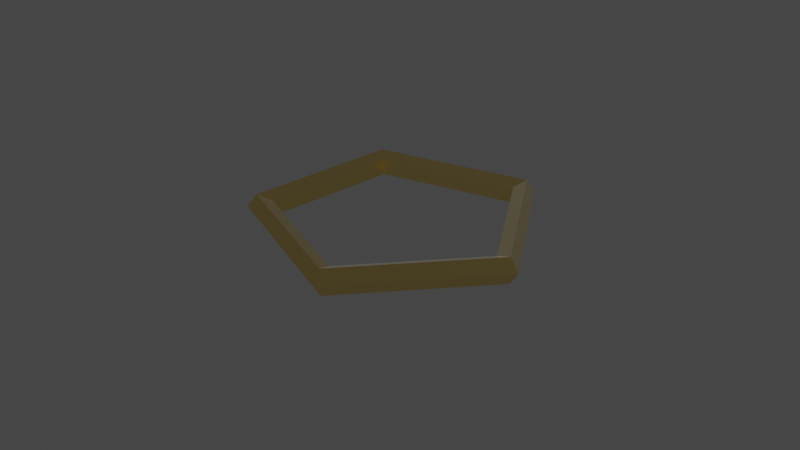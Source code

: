 # Source: Brass_Pentagon.blend  (saved by Blender 3.3.6; exported with 4.5.12 LTS)
import bpy
from mathutils import Matrix  # noqa: F401  (used for matrix-valued properties, if any)

bpy.ops.wm.read_factory_settings(use_empty=True)
scene = bpy.context.scene
scene.name = 'Scene'

# ---- collections
col_collection = bpy.data.collections.new('Collection'); scene.collection.children.link(col_collection)

# ---- images (referenced by path relative to the original .blend; pixels are not part of the script)
import os
ASSET_DIR = os.environ.get("B2B_ASSET_DIR", "")  # directory of the original .blend (textures are referenced by path, not embedded)
HERE = os.path.dirname(os.path.abspath(__file__))  # packed textures are extracted next to this script under _unpacked/

def load_image(name, relpath, width, height, colorspace="sRGB"):
    """Load a texture the original file referenced (path relative to the .blend, or extracted next to this script)."""
    p = next((c for c in (os.path.join(HERE, relpath), os.path.join(ASSET_DIR, relpath)) if relpath and os.path.exists(c)), "")
    if p:
        img = bpy.data.images.load(p, check_existing=True)
        img.name = name
    else:  # same state as the original file: an image datablock whose file is absent (Cycles renders it pink)
        img = bpy.data.images.new(name, width, height)
        img.source = "FILE"
        img.filepath = "//" + (relpath or name)
    img.colorspace_settings.name = colorspace
    return img
img_metalspottydiscoloration001_col_1k_metalness_jpg = load_image('MetalSpottyDiscoloration001_COL_1K_METALNESS.jpg', 'Textures/MetalSpottyDiscoloration001_COL_1K_METALNESS.jpg', 1024, 1024, 'sRGB')

# ---- materials (node trees are filled in below, after node groups)
mat_brass = bpy.data.materials.new('Brass')
mat_brass.use_transparent_shadow = False

# ---- material node trees
mat_brass.use_nodes = True; mat_brass.node_tree.nodes.clear()
_N = mat_brass.node_tree.nodes; _L = mat_brass.node_tree.links
n0 = _N.new('ShaderNodeDisplacement'); n0.name = 'Displacement'; n0.location = (341, 426)
n0.inputs[2].default_value = 0.005
n1 = _N.new('ShaderNodeBsdfPrincipled'); n1.name = 'Principled BSDF'; n1.location = (4, 549)
n1.distribution = 'GGX'
n1.subsurface_method = 'RANDOM_WALK_SKIN'
n1.inputs[1].default_value = 1.0
n1.inputs[2].default_value = 0.1
n1.inputs[3].default_value = 1.45
n1.inputs[24].default_value = 0.1
n1.inputs[27].default_value = (0.0, 0.0, 0.0, 1.0)
n1.inputs[28].default_value = 1.0
n2 = _N.new('ShaderNodeTexImage'); n2.name = 'Image Texture'; n2.location = (-656, 485)
n2.image = img_metalspottydiscoloration001_col_1k_metalness_jpg
n3 = _N.new('ShaderNodeHueSaturation'); n3.name = 'Hue Saturation Value'; n3.location = (-368, 369)
n3.inputs[0].default_value = 0.6
n3.inputs[1].default_value = 1.6
n3.inputs[2].default_value = 1.4
n4 = _N.new('ShaderNodeMix'); n4.name = 'Mix'; n4.location = (-184, 344)
n4.data_type = 'RGBA'
n4.blend_type = 'COLOR'
n4.inputs[0].default_value = 0.6
n4.inputs[7].default_value = (0.4526, 0.4056, 0.01631, 1.0)
n5 = _N.new('ShaderNodeOutputMaterial'); n5.name = 'Material Output'; n5.location = (515, 552)
_L.new(n1.outputs[0], n5.inputs[0])
_L.new(n0.outputs[0], n5.inputs[2])
_L.new(n2.outputs[0], n0.inputs[0])
_L.new(n2.outputs[0], n3.inputs[4])
_L.new(n3.outputs[0], n4.inputs[6])
_L.new(n4.outputs[2], n1.inputs[0])
n5.is_active_output = True

# ---- world
world_world = bpy.data.worlds.new('World'); scene.world = world_world
world_world.use_nodes = True; world_world.node_tree.nodes.clear()
_N = world_world.node_tree.nodes; _L = world_world.node_tree.links
n0 = _N.new('ShaderNodeOutputWorld'); n0.name = 'World Output'; n0.location = (300, 300)
n1 = _N.new('ShaderNodeBackground'); n1.name = 'Background'; n1.location = (10, 300)
n1.inputs[0].default_value = (0.05088, 0.05088, 0.05088, 1.0)
_L.new(n1.outputs[0], n0.inputs[0])
n0.is_active_output = True
world_world.color = (0.05088, 0.05088, 0.05088)
world_world.use_sun_shadow = False
world_world.sun_shadow_jitter_overblur = 0.0

# ---- cameras
cam_camera = bpy.data.cameras.new('Camera')
cam_camera.clip_end = 100.0
cam_camera.ortho_scale = 7.314

# ---- lights
light_light = bpy.data.lights.new('Light', 'POINT')
light_light.transmission_factor = 0.0
light_light.energy = 1000.0
light_light.shadow_soft_size = 0.1
light_light.shadow_maximum_resolution = 0.006
light_light.use_absolute_resolution = True

# ---- meshes
me_torus = bpy.data.meshes.new('Torus')
me_torus.from_pydata([(1.6, 0.0, 0.0), (1.496, 0.0, 0.1427), (1.329, 0.0, 0.08817), (1.329, 0.0, -0.08817), (1.496, 0.0, -0.1427), (0.4944, 1.522, 0.0), (0.4624, 1.423, 0.1427), (0.4106, 1.264, 0.08817), (0.4106, 1.264, -0.08817), (0.4624, 1.423, -0.1427), (-1.294, 0.9405, 0.0), (-1.211, 0.8795, 0.1427), (-1.075, 0.781, 0.08817), (-1.075, 0.781, -0.08817), (-1.211, 0.8795, -0.1427), (-1.294, -0.9405, 0.0), (-1.211, -0.8795, 0.1427), (-1.075, -0.781, 0.08817), (-1.075, -0.781, -0.08817), (-1.211, -0.8795, -0.1427), (0.4944, -1.522, 0.0), (0.4624, -1.423, 0.1427), (0.4106, -1.264, 0.08817), (0.4106, -1.264, -0.08817), (0.4624, -1.423, -0.1427)], [], [(0, 5, 6, 1), (1, 6, 7, 2), (2, 7, 8, 3), (3, 8, 9, 4), (4, 9, 5, 0), (5, 10, 11, 6), (6, 11, 12, 7), (7, 12, 13, 8), (8, 13, 14, 9), (9, 14, 10, 5), (10, 15, 16, 11), (11, 16, 17, 12), (12, 17, 18, 13), (13, 18, 19, 14), (14, 19, 15, 10), (15, 20, 21, 16), (16, 21, 22, 17), (17, 22, 23, 18), (18, 23, 24, 19), (19, 24, 20, 15), (20, 0, 1, 21), (21, 1, 2, 22), (22, 2, 3, 23), (23, 3, 4, 24), (24, 4, 0, 20)])
_uv = me_torus.uv_layers.new(name='UVMap')
_uv.uv.foreach_set('vector', [0.9054, 0.1462, 1.674, -0.6048, 1.716, -0.5613, 0.9479, 0.1897, 0.9479, 0.1897, 1.716, -0.5613, 1.759, -0.5178, 0.9904, 0.2332, 0.7779, 0.01577, 1.546, -0.7352, 1.589, -0.6917, 0.8204, 0.05926, 0.8204, 0.05926, 1.589, -0.6917, 1.631, -0.6483, 0.8629, 0.1028, 0.8629, 0.1028, 1.631, -0.6483, 1.674, -0.6048, 0.9054, 0.1462, 1.674, -0.6048, 2.442, -1.356, 2.484, -1.312, 1.716, -0.5613, 1.716, -0.5613, 2.484, -1.312, 2.527, -1.269, 1.759, -0.5178, 1.546, -0.7352, 2.314, -1.486, 2.357, -1.443, 1.589, -0.6917, 1.589, -0.6917, 2.357, -1.443, 2.399, -1.399, 1.631, -0.6483, 1.631, -0.6483, 2.399, -1.399, 2.442, -1.356, 1.674, -0.6048, -1.399, 2.399, -0.6312, 1.648, -0.5886, 1.692, -1.357, 2.443, -1.357, 2.443, -0.5886, 1.692, -0.5461, 1.735, -1.314, 2.486, -1.527, 2.269, -0.7587, 1.518, -0.7162, 1.561, -1.484, 2.312, -1.484, 2.312, -0.7162, 1.561, -0.6737, 1.605, -1.442, 2.356, -1.442, 2.356, -0.6737, 1.605, -0.6312, 1.648, -1.399, 2.399, -0.6312, 1.648, 0.1371, 0.8972, 0.1796, 0.9407, -0.5886, 1.692, -0.5886, 1.692, 0.1796, 0.9407, 0.2221, 0.9842, -0.5461, 1.735, -0.7587, 1.518, 0.009582, 0.7668, 0.05209, 0.8103, -0.7162, 1.561, -0.7162, 1.561, 0.05209, 0.8103, 0.09461, 0.8538, -0.6737, 1.605, -0.6737, 1.605, 0.09461, 0.8538, 0.1371, 0.8972, -0.6312, 1.648, 0.1371, 0.8972, 0.9054, 0.1462, 0.9479, 0.1897, 0.1796, 0.9407, 0.1796, 0.9407, 0.9479, 0.1897, 0.9904, 0.2332, 0.2221, 0.9842, 0.009582, 0.7668, 0.7779, 0.01577, 0.8204, 0.05926, 0.05209, 0.8103, 0.05209, 0.8103, 0.8204, 0.05926, 0.8629, 0.1028, 0.09461, 0.8538, 0.09461, 0.8538, 0.8629, 0.1028, 0.9054, 0.1462, 0.1371, 0.8972])
_ca = me_torus.color_attributes.new('Col', 'BYTE_COLOR', 'CORNER')
_ca.data.foreach_set('color', [1.0, 1.0, 1.0, 1.0, 1.0, 1.0, 1.0, 1.0, 1.0, 1.0, 1.0, 1.0, 1.0, 1.0, 1.0, 1.0, 1.0, 1.0, 1.0, 1.0, 1.0, 1.0, 1.0, 1.0, 1.0, 1.0, 1.0, 1.0, 1.0, 1.0, 1.0, 1.0, 1.0, 1.0, 1.0, 1.0, 1.0, 1.0, 1.0, 1.0, 1.0, 1.0, 1.0, 1.0, 1.0, 1.0, 1.0, 1.0, 1.0, 1.0, 1.0, 1.0, 1.0, 1.0, 1.0, 1.0, 1.0, 1.0, 1.0, 1.0, 1.0, 1.0, 1.0, 1.0, 1.0, 1.0, 1.0, 1.0, 1.0, 1.0, 1.0, 1.0, 1.0, 1.0, 1.0, 1.0, 1.0, 1.0, 1.0, 1.0, 1.0, 1.0, 1.0, 1.0, 1.0, 1.0, 1.0, 1.0, 1.0, 1.0, 1.0, 1.0, 1.0, 1.0, 1.0, 1.0, 1.0, 1.0, 1.0, 1.0, 1.0, 1.0, 1.0, 1.0, 1.0, 1.0, 1.0, 1.0, 1.0, 1.0, 1.0, 1.0, 1.0, 1.0, 1.0, 1.0, 1.0, 1.0, 1.0, 1.0, 1.0, 1.0, 1.0, 1.0, 1.0, 1.0, 1.0, 1.0, 1.0, 1.0, 1.0, 1.0, 1.0, 1.0, 1.0, 1.0, 1.0, 1.0, 1.0, 1.0, 1.0, 1.0, 1.0, 1.0, 1.0, 1.0, 1.0, 1.0, 1.0, 1.0, 1.0, 1.0, 1.0, 1.0, 1.0, 1.0, 1.0, 1.0, 1.0, 1.0, 1.0, 1.0, 1.0, 1.0, 1.0, 1.0, 1.0, 1.0, 1.0, 1.0, 1.0, 1.0, 1.0, 1.0, 1.0, 1.0, 1.0, 1.0, 1.0, 1.0, 1.0, 1.0, 1.0, 1.0, 1.0, 1.0, 1.0, 1.0, 1.0, 1.0, 1.0, 1.0, 1.0, 1.0, 1.0, 1.0, 1.0, 1.0, 1.0, 1.0, 1.0, 1.0, 1.0, 1.0, 1.0, 1.0, 1.0, 1.0, 1.0, 1.0, 1.0, 1.0, 1.0, 1.0, 1.0, 1.0, 1.0, 1.0, 1.0, 1.0, 1.0, 1.0, 1.0, 1.0, 1.0, 1.0, 1.0, 1.0, 1.0, 1.0, 1.0, 1.0, 1.0, 1.0, 1.0, 1.0, 1.0, 1.0, 1.0, 1.0, 1.0, 1.0, 1.0, 1.0, 1.0, 1.0, 1.0, 1.0, 1.0, 1.0, 1.0, 1.0, 1.0, 1.0, 1.0, 1.0, 1.0, 1.0, 1.0, 1.0, 1.0, 1.0, 1.0, 1.0, 1.0, 1.0, 1.0, 1.0, 1.0, 1.0, 1.0, 1.0, 1.0, 1.0, 1.0, 1.0, 1.0, 1.0, 1.0, 1.0, 1.0, 1.0, 1.0, 1.0, 1.0, 1.0, 1.0, 1.0, 1.0, 1.0, 1.0, 1.0, 1.0, 1.0, 1.0, 1.0, 1.0, 1.0, 1.0, 1.0, 1.0, 1.0, 1.0, 1.0, 1.0, 1.0, 1.0, 1.0, 1.0, 1.0, 1.0, 1.0, 1.0, 1.0, 1.0, 1.0, 1.0, 1.0, 1.0, 1.0, 1.0, 1.0, 1.0, 1.0, 1.0, 1.0, 1.0, 1.0, 1.0, 1.0, 1.0, 1.0, 1.0, 1.0, 1.0, 1.0, 1.0, 1.0, 1.0, 1.0, 1.0, 1.0, 1.0, 1.0, 1.0, 1.0, 1.0, 1.0, 1.0, 1.0, 1.0, 1.0, 1.0, 1.0, 1.0, 1.0, 1.0, 1.0, 1.0, 1.0, 1.0, 1.0, 1.0, 1.0, 1.0, 1.0, 1.0, 1.0, 1.0, 1.0, 1.0, 1.0, 1.0, 1.0, 1.0, 1.0, 1.0, 1.0, 1.0, 1.0, 1.0, 1.0, 1.0, 1.0, 1.0, 1.0, 1.0, 1.0, 1.0, 1.0, 1.0, 1.0, 1.0, 1.0, 1.0, 1.0, 1.0, 1.0, 1.0, 1.0])
me_torus.materials.append(mat_brass)
me_torus.update()

# ---- objects
ob_light = bpy.data.objects.new('Light', light_light)
ob_camera = bpy.data.objects.new('Camera', cam_camera)
ob_brass_pentagon = bpy.data.objects.new('Brass Pentagon', me_torus)

# ---- transforms, parenting, visibility, modifiers, constraints
ob_light.location = (4.076, 0.9255, 3.326)
ob_light.rotation_euler = (0.6503, 0.05522, 1.866)
ob_light.lock_rotations_4d = False
ob_light.empty_display_type = 'ARROWS'
ob_light.color = (0.0, 0.0, 0.0, 0.0)
ob_light.lineart.crease_threshold = 0.0
ob_camera.location = (7.359, -6.926, 4.958)
ob_camera.rotation_euler = (1.109, 0.0, 0.8149)
ob_camera.lock_rotations_4d = False
ob_camera.empty_display_type = 'ARROWS'
ob_camera.color = (0.0, 0.0, 0.0, 0.0)
ob_camera.display_type = 'WIRE'
ob_camera.lineart.crease_threshold = 0.0
ob_brass_pentagon.location = (0.0, 0.0, 0.0)

# ---- collection membership
col_collection.objects.link(ob_light)
col_collection.objects.link(ob_camera)
col_collection.objects.link(ob_brass_pentagon)

# ---- scene / render settings (as saved in the file)
scene.camera = ob_camera
scene.frame_start = 1; scene.frame_end = 250; scene.frame_set(1)
scene.render.engine = 'BLENDER_EEVEE_NEXT'
scene.cycles.sampling_pattern = 'TABULATED_SOBOL'
scene.cycles.use_light_tree = False
scene.view_settings.view_transform = 'Filmic'
bpy.context.view_layer.update()
